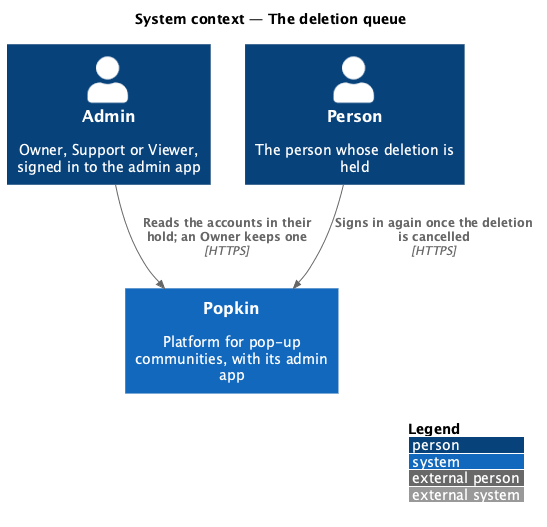

The diagram above was rendered by PlantUML. Its source (embedded in the PNG):
@startuml
!include <C4/C4_Context>
LAYOUT_WITH_LEGEND()
title System context — The deletion queue

Person(adminp, "Admin", "Owner, Support or Viewer, signed in to the admin app")
Person(member, "Person", "The person whose deletion is held")
System(popkin, "Popkin", "Platform for pop-up communities, with its admin app")

Rel(adminp, popkin, "Reads the accounts in their hold; an Owner keeps one", "HTTPS")
Rel(member, popkin, "Signs in again once the deletion is cancelled", "HTTPS")
@enduml